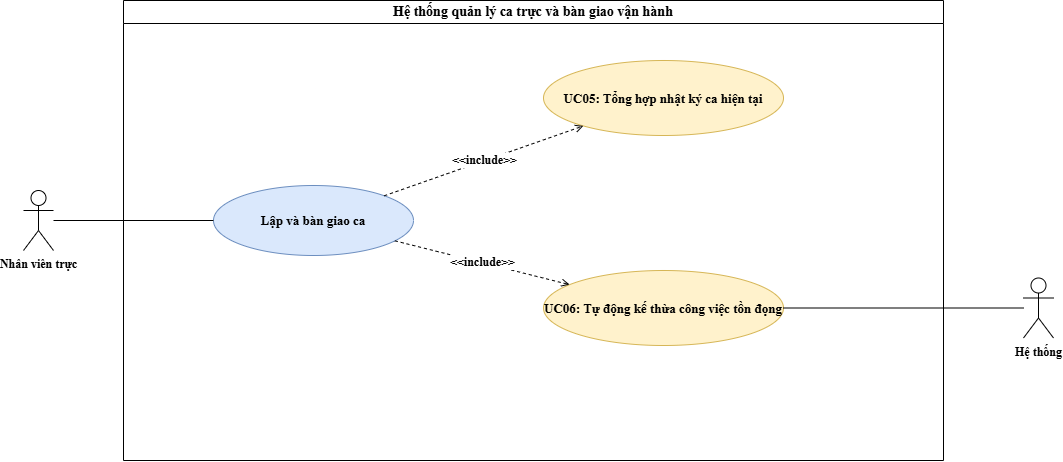

The diagram above was exported from draw.io. Its source (the exported page's mxGraphModel, read from the mxfile embedded in the PNG):
<mxGraphModel dx="1132" dy="562" grid="1" gridSize="10" guides="1" tooltips="1" connect="1" arrows="1" fold="1" page="1" pageScale="1" pageWidth="827" pageHeight="1169" math="0" shadow="0">
  <root>
    <mxCell id="0" />
    <mxCell id="1" parent="0" />
    <mxCell id="sys_box" parent="1" style="swimlane;whiteSpace=wrap;html=1;fillColor=none;strokeColor=#000000;fontStyle=1;fontSize=14;fontFamily=Times New Roman;horizontal=1;collapsible=0;" value="Hệ thống quản lý ca trực và bàn giao vận hành" vertex="1">
      <mxGeometry height="460" width="820" x="180" y="50" as="geometry" />
    </mxCell>
    <mxCell id="actor_nv" parent="1" style="shape=umlActor;verticalLabelPosition=bottom;verticalAlign=top;html=1;outlineConnect=0;fontFamily=Times New Roman;fontSize=12;fontStyle=1;" value="Nhân viên trực" vertex="1">
      <mxGeometry height="60" width="30" x="80" y="240" as="geometry" />
    </mxCell>
    <mxCell id="actor_sys" parent="1" style="shape=umlActor;verticalLabelPosition=bottom;verticalAlign=top;html=1;outlineConnect=0;fontFamily=Times New Roman;fontSize=12;fontStyle=1;" value="Hệ thống" vertex="1">
      <mxGeometry height="60" width="30" x="1080" y="327.5" as="geometry" />
    </mxCell>
    <mxCell id="uc_chinh" parent="1" style="ellipse;whiteSpace=wrap;html=1;fillColor=#dae8fc;strokeColor=#6c8ebf;fontFamily=Times New Roman;fontSize=13;fontStyle=1;" value="Lập và bàn giao ca" vertex="1">
      <mxGeometry height="70" width="200" x="270" y="235" as="geometry" />
    </mxCell>
    <mxCell id="uc05" parent="1" style="ellipse;whiteSpace=wrap;html=1;fillColor=#fff2cc;strokeColor=#d6b656;fontFamily=Times New Roman;fontSize=13;fontStyle=1;" value="UC05: Tổng hợp nhật ký ca hiện tại" vertex="1">
      <mxGeometry height="75" width="240" x="600" y="110" as="geometry" />
    </mxCell>
    <mxCell id="uc06" parent="1" style="ellipse;whiteSpace=wrap;html=1;fillColor=#fff2cc;strokeColor=#d6b656;fontFamily=Times New Roman;fontSize=13;fontStyle=1;" value="UC06: Tự động kế thừa công việc tồn đọng" vertex="1">
      <mxGeometry height="75" width="240" x="600" y="320" as="geometry" />
    </mxCell>
    <mxCell id="edge_actor_nv" edge="1" parent="1" source="actor_nv" style="edgeStyle=none;rounded=0;html=1;endArrow=none;strokeColor=#000000;" target="uc_chinh" value="">
      <mxGeometry relative="1" as="geometry" />
    </mxCell>
    <mxCell id="edge_actor_sys" edge="1" parent="1" source="uc06" style="edgeStyle=none;rounded=0;html=1;endArrow=none;strokeColor=#000000;" target="actor_sys" value="">
      <mxGeometry relative="1" as="geometry" />
    </mxCell>
    <mxCell id="inc_1" edge="1" parent="1" source="uc_chinh" style="edgeStyle=none;rounded=0;html=1;dashed=1;endArrow=open;endFill=0;strokeColor=#000000;fontFamily=Times New Roman;fontSize=12;fontStyle=1;labelBackgroundColor=#ffffff;" target="uc05" value="&amp;lt;&amp;lt;include&amp;gt;&amp;gt;">
      <mxGeometry relative="1" as="geometry" />
    </mxCell>
    <mxCell id="inc_2" edge="1" parent="1" source="uc_chinh" style="edgeStyle=none;rounded=0;html=1;dashed=1;endArrow=open;endFill=0;strokeColor=#000000;fontFamily=Times New Roman;fontSize=12;fontStyle=1;labelBackgroundColor=#ffffff;" target="uc06" value="&amp;lt;&amp;lt;include&amp;gt;&amp;gt;">
      <mxGeometry relative="1" as="geometry" />
    </mxCell>
  </root>
</mxGraphModel>